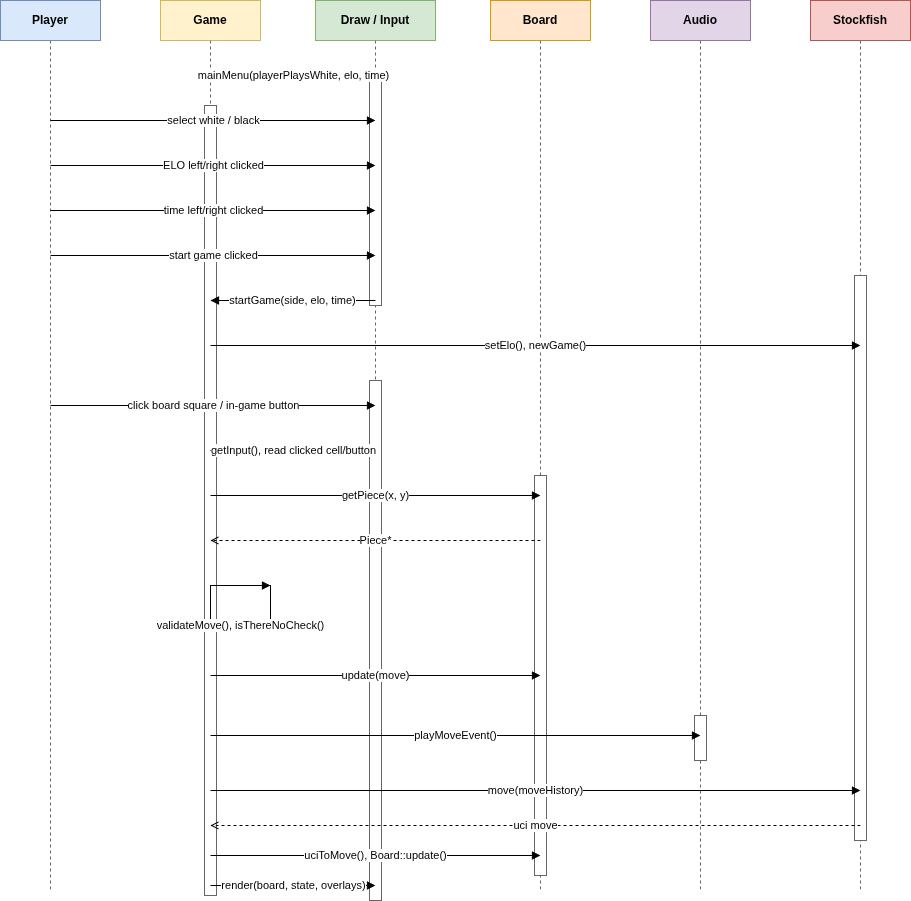

The diagram above was exported from draw.io. Its source (the exported page's mxGraphModel, read from the mxfile embedded in the PNG):
<mxGraphModel dx="980" dy="480" grid="1" gridSize="10" guides="1" tooltips="1" connect="1" arrows="1" fold="1" page="1" pageScale="1" pageWidth="1200" pageHeight="980" math="0" shadow="0">
  <root>
    <mxCell id="0" />
    <mxCell id="1" parent="0" />
    <mxCell id="seq-h-player" value="Player" style="rounded=0;whiteSpace=wrap;html=1;fillColor=#dae8fc;strokeColor=#6c8ebf;fontStyle=1;" parent="1" vertex="1">
      <mxGeometry x="50" y="40" width="100" height="40" as="geometry" />
    </mxCell>
    <mxCell id="seq-h-game" value="Game" style="rounded=0;whiteSpace=wrap;html=1;fillColor=#fff2cc;strokeColor=#d6b656;fontStyle=1;" parent="1" vertex="1">
      <mxGeometry x="210" y="40" width="100" height="40" as="geometry" />
    </mxCell>
    <mxCell id="seq-h-draw" value="Draw / Input" style="rounded=0;whiteSpace=wrap;html=1;fillColor=#d5e8d4;strokeColor=#82b366;fontStyle=1;" parent="1" vertex="1">
      <mxGeometry x="365" y="40" width="120" height="40" as="geometry" />
    </mxCell>
    <mxCell id="seq-h-board" value="Board" style="rounded=0;whiteSpace=wrap;html=1;fillColor=#ffe6cc;strokeColor=#d79b00;fontStyle=1;" parent="1" vertex="1">
      <mxGeometry x="540" y="40" width="100" height="40" as="geometry" />
    </mxCell>
    <mxCell id="seq-h-audio" value="Audio" style="rounded=0;whiteSpace=wrap;html=1;fillColor=#e1d5e7;strokeColor=#9673a6;fontStyle=1;" parent="1" vertex="1">
      <mxGeometry x="700" y="40" width="100" height="40" as="geometry" />
    </mxCell>
    <mxCell id="seq-h-stockfish" value="Stockfish" style="rounded=0;whiteSpace=wrap;html=1;fillColor=#f8cecc;strokeColor=#b85450;fontStyle=1;" parent="1" vertex="1">
      <mxGeometry x="860" y="40" width="100" height="40" as="geometry" />
    </mxCell>
    <mxCell id="seq-l-player" value="" style="endArrow=none;html=1;rounded=0;dashed=1;strokeColor=#666666;" parent="1" edge="1">
      <mxGeometry relative="1" as="geometry">
        <mxPoint x="100" y="80" as="sourcePoint" />
        <mxPoint x="100" y="930" as="targetPoint" />
      </mxGeometry>
    </mxCell>
    <mxCell id="seq-l-game" value="" style="endArrow=none;html=1;rounded=0;dashed=1;strokeColor=#666666;" parent="1" edge="1">
      <mxGeometry relative="1" as="geometry">
        <mxPoint x="260" y="80" as="sourcePoint" />
        <mxPoint x="260" y="930" as="targetPoint" />
      </mxGeometry>
    </mxCell>
    <mxCell id="seq-l-draw" value="" style="endArrow=none;html=1;rounded=0;dashed=1;strokeColor=#666666;" parent="1" edge="1">
      <mxGeometry relative="1" as="geometry">
        <mxPoint x="425" y="80" as="sourcePoint" />
        <mxPoint x="425" y="930" as="targetPoint" />
      </mxGeometry>
    </mxCell>
    <mxCell id="seq-l-board" value="" style="endArrow=none;html=1;rounded=0;dashed=1;strokeColor=#666666;" parent="1" edge="1">
      <mxGeometry relative="1" as="geometry">
        <mxPoint x="590" y="80" as="sourcePoint" />
        <mxPoint x="590" y="930" as="targetPoint" />
      </mxGeometry>
    </mxCell>
    <mxCell id="seq-l-audio" value="" style="endArrow=none;html=1;rounded=0;dashed=1;strokeColor=#666666;" parent="1" edge="1">
      <mxGeometry relative="1" as="geometry">
        <mxPoint x="750" y="80" as="sourcePoint" />
        <mxPoint x="750" y="930" as="targetPoint" />
      </mxGeometry>
    </mxCell>
    <mxCell id="seq-l-stockfish" value="" style="endArrow=none;html=1;rounded=0;dashed=1;strokeColor=#666666;" parent="1" edge="1">
      <mxGeometry relative="1" as="geometry">
        <mxPoint x="910" y="80" as="sourcePoint" />
        <mxPoint x="910" y="930" as="targetPoint" />
      </mxGeometry>
    </mxCell>
    <mxCell id="seq-act-game" value="" style="rounded=0;whiteSpace=wrap;html=1;fillColor=#ffffff;strokeColor=#666666;" parent="1" vertex="1">
      <mxGeometry x="254" y="145" width="12" height="790" as="geometry" />
    </mxCell>
    <mxCell id="seq-act-draw-menu" value="" style="rounded=0;whiteSpace=wrap;html=1;fillColor=#ffffff;strokeColor=#666666;" parent="1" vertex="1">
      <mxGeometry x="419" y="115" width="12" height="230" as="geometry" />
    </mxCell>
    <mxCell id="seq-act-draw-render" value="" style="rounded=0;whiteSpace=wrap;html=1;fillColor=#ffffff;strokeColor=#666666;" parent="1" vertex="1">
      <mxGeometry x="419" y="420" width="12" height="520" as="geometry" />
    </mxCell>
    <mxCell id="seq-act-board" value="" style="rounded=0;whiteSpace=wrap;html=1;fillColor=#ffffff;strokeColor=#666666;" parent="1" vertex="1">
      <mxGeometry x="584" y="515" width="12" height="400" as="geometry" />
    </mxCell>
    <mxCell id="seq-act-audio" value="" style="rounded=0;whiteSpace=wrap;html=1;fillColor=#ffffff;strokeColor=#666666;" parent="1" vertex="1">
      <mxGeometry x="744" y="755" width="12" height="45" as="geometry" />
    </mxCell>
    <mxCell id="seq-act-stockfish" value="" style="rounded=0;whiteSpace=wrap;html=1;fillColor=#ffffff;strokeColor=#666666;" parent="1" vertex="1">
      <mxGeometry x="904" y="315" width="12" height="565" as="geometry" />
    </mxCell>
    <mxCell id="seq-menu-main" value="mainMenu(playerPlaysWhite, elo, time)" style="endArrow=block;html=1;rounded=0;edgeStyle=orthogonalEdgeStyle;" parent="1" edge="1">
      <mxGeometry relative="1" as="geometry">
        <mxPoint x="260" y="115" as="sourcePoint" />
        <mxPoint x="425" y="115" as="targetPoint" />
      </mxGeometry>
    </mxCell>
    <mxCell id="seq-menu-side" value="select white / black" style="endArrow=block;html=1;rounded=0;edgeStyle=orthogonalEdgeStyle;" parent="1" edge="1">
      <mxGeometry relative="1" as="geometry">
        <mxPoint x="100" y="160" as="sourcePoint" />
        <mxPoint x="425" y="160" as="targetPoint" />
      </mxGeometry>
    </mxCell>
    <mxCell id="seq-menu-elo" value="ELO left/right clicked" style="endArrow=block;html=1;rounded=0;edgeStyle=orthogonalEdgeStyle;" parent="1" edge="1">
      <mxGeometry relative="1" as="geometry">
        <mxPoint x="100" y="205" as="sourcePoint" />
        <mxPoint x="425" y="205" as="targetPoint" />
      </mxGeometry>
    </mxCell>
    <mxCell id="seq-menu-time" value="time left/right clicked" style="endArrow=block;html=1;rounded=0;edgeStyle=orthogonalEdgeStyle;" parent="1" edge="1">
      <mxGeometry relative="1" as="geometry">
        <mxPoint x="100" y="250" as="sourcePoint" />
        <mxPoint x="425" y="250" as="targetPoint" />
      </mxGeometry>
    </mxCell>
    <mxCell id="seq-menu-start" value="start game clicked" style="endArrow=block;html=1;rounded=0;edgeStyle=orthogonalEdgeStyle;" parent="1" edge="1">
      <mxGeometry relative="1" as="geometry">
        <mxPoint x="100" y="295" as="sourcePoint" />
        <mxPoint x="425" y="295" as="targetPoint" />
      </mxGeometry>
    </mxCell>
    <mxCell id="seq-startgame" value="startGame(side, elo, time)" style="endArrow=block;html=1;rounded=0;edgeStyle=orthogonalEdgeStyle;" parent="1" edge="1">
      <mxGeometry relative="1" as="geometry">
        <mxPoint x="425" y="340" as="sourcePoint" />
        <mxPoint x="260" y="340" as="targetPoint" />
      </mxGeometry>
    </mxCell>
    <mxCell id="seq-newgame" value="setElo(), newGame()" style="endArrow=block;html=1;rounded=0;edgeStyle=orthogonalEdgeStyle;" parent="1" edge="1">
      <mxGeometry relative="1" as="geometry">
        <mxPoint x="260" y="385" as="sourcePoint" />
        <mxPoint x="910" y="385" as="targetPoint" />
      </mxGeometry>
    </mxCell>
    <mxCell id="seq-input" value="click board square / in-game button" style="endArrow=block;html=1;rounded=0;edgeStyle=orthogonalEdgeStyle;" parent="1" edge="1">
      <mxGeometry relative="1" as="geometry">
        <mxPoint x="100" y="445" as="sourcePoint" />
        <mxPoint x="425" y="445" as="targetPoint" />
      </mxGeometry>
    </mxCell>
    <mxCell id="seq-getinput" value="getInput(), read clicked cell/button" style="endArrow=block;html=1;rounded=0;edgeStyle=orthogonalEdgeStyle;" parent="1" edge="1">
      <mxGeometry relative="1" as="geometry">
        <mxPoint x="260" y="490" as="sourcePoint" />
        <mxPoint x="425" y="490" as="targetPoint" />
      </mxGeometry>
    </mxCell>
    <mxCell id="seq-piece" value="getPiece(x, y)" style="endArrow=block;html=1;rounded=0;edgeStyle=orthogonalEdgeStyle;" parent="1" edge="1">
      <mxGeometry relative="1" as="geometry">
        <mxPoint x="260" y="535" as="sourcePoint" />
        <mxPoint x="590" y="535" as="targetPoint" />
      </mxGeometry>
    </mxCell>
    <mxCell id="seq-piece-return" value="Piece*" style="endArrow=open;html=1;rounded=0;dashed=1;edgeStyle=orthogonalEdgeStyle;" parent="1" edge="1">
      <mxGeometry relative="1" as="geometry">
        <mxPoint x="590" y="580" as="sourcePoint" />
        <mxPoint x="260" y="580" as="targetPoint" />
      </mxGeometry>
    </mxCell>
    <mxCell id="seq-validate" value="validateMove(), isThereNoCheck()" style="endArrow=block;html=1;rounded=0;edgeStyle=orthogonalEdgeStyle;" parent="1" edge="1">
      <mxGeometry relative="1" as="geometry">
        <mxPoint x="260" y="625" as="sourcePoint" />
        <mxPoint x="320" y="625" as="targetPoint" />
        <Array as="points">
          <mxPoint x="320" y="625" />
          <mxPoint x="320" y="665" />
          <mxPoint x="260" y="665" />
        </Array>
      </mxGeometry>
    </mxCell>
    <mxCell id="seq-update" value="update(move)" style="endArrow=block;html=1;rounded=0;edgeStyle=orthogonalEdgeStyle;" parent="1" edge="1">
      <mxGeometry relative="1" as="geometry">
        <mxPoint x="260" y="715" as="sourcePoint" />
        <mxPoint x="590" y="715" as="targetPoint" />
      </mxGeometry>
    </mxCell>
    <mxCell id="seq-sound" value="playMoveEvent()" style="endArrow=block;html=1;rounded=0;edgeStyle=orthogonalEdgeStyle;" parent="1" edge="1">
      <mxGeometry relative="1" as="geometry">
        <mxPoint x="260" y="775" as="sourcePoint" />
        <mxPoint x="750" y="775" as="targetPoint" />
      </mxGeometry>
    </mxCell>
    <mxCell id="seq-engine" value="move(moveHistory)" style="endArrow=block;html=1;rounded=0;edgeStyle=orthogonalEdgeStyle;" parent="1" edge="1">
      <mxGeometry relative="1" as="geometry">
        <mxPoint x="260" y="830" as="sourcePoint" />
        <mxPoint x="910" y="830" as="targetPoint" />
      </mxGeometry>
    </mxCell>
    <mxCell id="seq-engine-return" value="uci move" style="endArrow=open;html=1;rounded=0;dashed=1;edgeStyle=orthogonalEdgeStyle;" parent="1" edge="1">
      <mxGeometry relative="1" as="geometry">
        <mxPoint x="910" y="865" as="sourcePoint" />
        <mxPoint x="260" y="865" as="targetPoint" />
      </mxGeometry>
    </mxCell>
    <mxCell id="seq-engine-apply" value="uciToMove(), Board::update()" style="endArrow=block;html=1;rounded=0;edgeStyle=orthogonalEdgeStyle;" parent="1" edge="1">
      <mxGeometry relative="1" as="geometry">
        <mxPoint x="260" y="895" as="sourcePoint" />
        <mxPoint x="590" y="895" as="targetPoint" />
      </mxGeometry>
    </mxCell>
    <mxCell id="seq-render" value="render(board, state, overlays)" style="endArrow=block;html=1;rounded=0;edgeStyle=orthogonalEdgeStyle;" parent="1" edge="1">
      <mxGeometry relative="1" as="geometry">
        <mxPoint x="260" y="925" as="sourcePoint" />
        <mxPoint x="425" y="925" as="targetPoint" />
      </mxGeometry>
    </mxCell>
  </root>
</mxGraphModel>